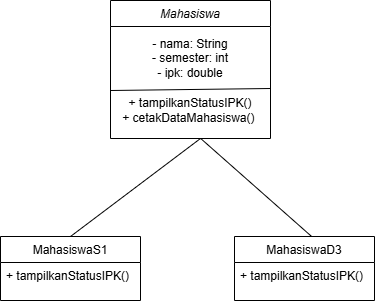

The diagram above was exported from draw.io. Its source (the exported page's mxGraphModel, read from the mxfile embedded in the PNG):
<mxGraphModel dx="1831" dy="759" grid="1" gridSize="10" guides="1" tooltips="1" connect="1" arrows="1" fold="1" page="1" pageScale="1" pageWidth="827" pageHeight="1169" math="0" shadow="0">
  <root>
    <mxCell id="WIyWlLk6GJQsqaUBKTNV-0" />
    <mxCell id="WIyWlLk6GJQsqaUBKTNV-1" parent="WIyWlLk6GJQsqaUBKTNV-0" />
    <mxCell id="zkfFHV4jXpPFQw0GAbJ--0" value="Mahasiswa" style="swimlane;fontStyle=2;align=center;verticalAlign=top;childLayout=stackLayout;horizontal=1;startSize=26;horizontalStack=0;resizeParent=1;resizeLast=0;collapsible=1;marginBottom=0;rounded=0;shadow=0;strokeWidth=1;" parent="WIyWlLk6GJQsqaUBKTNV-1" vertex="1">
      <mxGeometry x="220" y="150" width="160" height="138" as="geometry">
        <mxRectangle x="220" y="120" width="160" height="26" as="alternateBounds" />
      </mxGeometry>
    </mxCell>
    <mxCell id="dfp4OuEPJLnbdCr7r2hS-0" value="- nama: String&lt;div&gt;- semester: int&lt;/div&gt;&lt;div&gt;- ipk: double&lt;/div&gt;" style="text;html=1;align=center;verticalAlign=middle;whiteSpace=wrap;rounded=0;" vertex="1" parent="zkfFHV4jXpPFQw0GAbJ--0">
      <mxGeometry y="26" width="160" height="64" as="geometry" />
    </mxCell>
    <mxCell id="dfp4OuEPJLnbdCr7r2hS-2" value="" style="endArrow=none;html=1;rounded=0;exitX=0;exitY=1;exitDx=0;exitDy=0;" edge="1" parent="zkfFHV4jXpPFQw0GAbJ--0" source="dfp4OuEPJLnbdCr7r2hS-0">
      <mxGeometry width="50" height="50" relative="1" as="geometry">
        <mxPoint x="110" y="138" as="sourcePoint" />
        <mxPoint x="160" y="88" as="targetPoint" />
      </mxGeometry>
    </mxCell>
    <mxCell id="dfp4OuEPJLnbdCr7r2hS-3" value="+ tampilkanStatusIPK()&lt;div&gt;+ cetakDataMahasiswa()&amp;nbsp;&lt;/div&gt;" style="text;html=1;align=center;verticalAlign=middle;whiteSpace=wrap;rounded=0;" vertex="1" parent="zkfFHV4jXpPFQw0GAbJ--0">
      <mxGeometry y="90" width="160" height="40" as="geometry" />
    </mxCell>
    <mxCell id="zkfFHV4jXpPFQw0GAbJ--6" value="MahasiswaS1" style="swimlane;fontStyle=0;align=center;verticalAlign=top;childLayout=stackLayout;horizontal=1;startSize=26;horizontalStack=0;resizeParent=1;resizeLast=0;collapsible=1;marginBottom=0;rounded=0;shadow=0;strokeWidth=1;" parent="WIyWlLk6GJQsqaUBKTNV-1" vertex="1">
      <mxGeometry x="110" y="386" width="140" height="64" as="geometry">
        <mxRectangle x="130" y="380" width="160" height="26" as="alternateBounds" />
      </mxGeometry>
    </mxCell>
    <mxCell id="zkfFHV4jXpPFQw0GAbJ--7" value="+ tampilkanStatusIPK()" style="text;align=left;verticalAlign=top;spacingLeft=4;spacingRight=4;overflow=hidden;rotatable=0;points=[[0,0.5],[1,0.5]];portConstraint=eastwest;" parent="zkfFHV4jXpPFQw0GAbJ--6" vertex="1">
      <mxGeometry y="26" width="140" height="26" as="geometry" />
    </mxCell>
    <mxCell id="zkfFHV4jXpPFQw0GAbJ--17" value="MahasiswaD3" style="swimlane;fontStyle=0;align=center;verticalAlign=top;childLayout=stackLayout;horizontal=1;startSize=26;horizontalStack=0;resizeParent=1;resizeLast=0;collapsible=1;marginBottom=0;rounded=0;shadow=0;strokeWidth=1;" parent="WIyWlLk6GJQsqaUBKTNV-1" vertex="1">
      <mxGeometry x="344" y="386" width="140" height="64" as="geometry">
        <mxRectangle x="550" y="140" width="160" height="26" as="alternateBounds" />
      </mxGeometry>
    </mxCell>
    <mxCell id="zkfFHV4jXpPFQw0GAbJ--18" value="+ tampilkanStatusIPK()" style="text;align=left;verticalAlign=top;spacingLeft=4;spacingRight=4;overflow=hidden;rotatable=0;points=[[0,0.5],[1,0.5]];portConstraint=eastwest;" parent="zkfFHV4jXpPFQw0GAbJ--17" vertex="1">
      <mxGeometry y="26" width="140" height="26" as="geometry" />
    </mxCell>
    <mxCell id="dfp4OuEPJLnbdCr7r2hS-6" value="" style="endArrow=none;html=1;rounded=0;exitX=0.5;exitY=0;exitDx=0;exitDy=0;" edge="1" parent="WIyWlLk6GJQsqaUBKTNV-1" source="zkfFHV4jXpPFQw0GAbJ--6">
      <mxGeometry width="50" height="50" relative="1" as="geometry">
        <mxPoint x="260" y="338" as="sourcePoint" />
        <mxPoint x="310" y="288" as="targetPoint" />
      </mxGeometry>
    </mxCell>
    <mxCell id="dfp4OuEPJLnbdCr7r2hS-7" value="" style="endArrow=none;html=1;rounded=0;entryX=0.551;entryY=0.034;entryDx=0;entryDy=0;entryPerimeter=0;" edge="1" parent="WIyWlLk6GJQsqaUBKTNV-1">
      <mxGeometry width="50" height="50" relative="1" as="geometry">
        <mxPoint x="310" y="287.82" as="sourcePoint" />
        <mxPoint x="421.14" y="385.99600000000004" as="targetPoint" />
      </mxGeometry>
    </mxCell>
  </root>
</mxGraphModel>